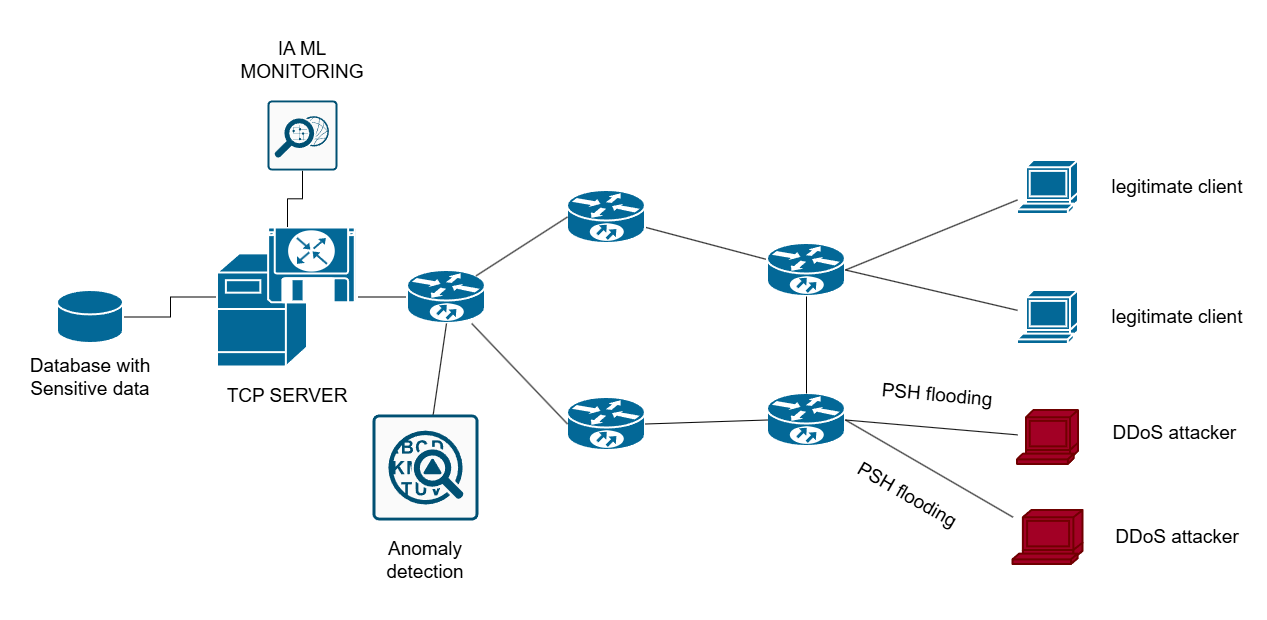

The diagram above was exported from draw.io. Its source (the exported page's mxGraphModel, read from the mxfile embedded in the PNG):
<mxGraphModel dx="2078" dy="1829" grid="1" gridSize="10" guides="1" tooltips="1" connect="1" arrows="1" fold="1" page="1" pageScale="1" pageWidth="827" pageHeight="1169" math="0" shadow="0">
  <root>
    <mxCell id="0" />
    <mxCell id="1" parent="0" />
    <mxCell id="o58HBRLsA1x9hho0q3MR-11" style="edgeStyle=orthogonalEdgeStyle;rounded=0;orthogonalLoop=1;jettySize=auto;html=1;endArrow=none;endFill=0;" parent="1" source="o58HBRLsA1x9hho0q3MR-2" target="o58HBRLsA1x9hho0q3MR-5" edge="1">
      <mxGeometry relative="1" as="geometry" />
    </mxCell>
    <mxCell id="o58HBRLsA1x9hho0q3MR-23" style="edgeStyle=orthogonalEdgeStyle;shape=connector;rounded=0;orthogonalLoop=1;jettySize=auto;html=1;strokeColor=default;align=center;verticalAlign=middle;fontFamily=Helvetica;fontSize=11;fontColor=default;labelBackgroundColor=default;endArrow=none;endFill=0;" parent="1" source="o58HBRLsA1x9hho0q3MR-2" target="o58HBRLsA1x9hho0q3MR-22" edge="1">
      <mxGeometry relative="1" as="geometry" />
    </mxCell>
    <mxCell id="o58HBRLsA1x9hho0q3MR-2" value="" style="shape=mxgraph.cisco.servers.software_based_server;sketch=0;html=1;pointerEvents=1;dashed=0;fillColor=#036897;strokeColor=#ffffff;strokeWidth=2;verticalLabelPosition=bottom;verticalAlign=top;align=center;outlineConnect=0;" parent="1" vertex="1">
      <mxGeometry x="120" y="186.5" width="140" height="140" as="geometry" />
    </mxCell>
    <mxCell id="o58HBRLsA1x9hho0q3MR-15" style="shape=connector;rounded=0;orthogonalLoop=1;jettySize=auto;html=1;strokeColor=default;align=center;verticalAlign=middle;fontFamily=Helvetica;fontSize=11;fontColor=default;labelBackgroundColor=default;endArrow=none;endFill=0;" parent="1" source="o58HBRLsA1x9hho0q3MR-4" target="o58HBRLsA1x9hho0q3MR-7" edge="1">
      <mxGeometry relative="1" as="geometry" />
    </mxCell>
    <mxCell id="o58HBRLsA1x9hho0q3MR-4" value="" style="shape=mxgraph.cisco.routers.10700;sketch=0;html=1;pointerEvents=1;dashed=0;fillColor=#036897;strokeColor=#ffffff;strokeWidth=2;verticalLabelPosition=bottom;verticalAlign=top;align=center;outlineConnect=0;" parent="1" vertex="1">
      <mxGeometry x="470" y="150" width="78" height="53" as="geometry" />
    </mxCell>
    <mxCell id="o58HBRLsA1x9hho0q3MR-5" value="" style="shape=mxgraph.cisco.routers.10700;sketch=0;html=1;pointerEvents=1;dashed=0;fillColor=#036897;strokeColor=#ffffff;strokeWidth=2;verticalLabelPosition=bottom;verticalAlign=top;align=center;outlineConnect=0;" parent="1" vertex="1">
      <mxGeometry x="310" y="230" width="78" height="53" as="geometry" />
    </mxCell>
    <mxCell id="o58HBRLsA1x9hho0q3MR-6" value="" style="shape=mxgraph.cisco.routers.10700;sketch=0;html=1;pointerEvents=1;dashed=0;fillColor=#036897;strokeColor=#ffffff;strokeWidth=2;verticalLabelPosition=bottom;verticalAlign=top;align=center;outlineConnect=0;" parent="1" vertex="1">
      <mxGeometry x="470" y="357" width="78" height="53" as="geometry" />
    </mxCell>
    <mxCell id="o58HBRLsA1x9hho0q3MR-7" value="" style="shape=mxgraph.cisco.routers.10700;sketch=0;html=1;pointerEvents=1;dashed=0;fillColor=#036897;strokeColor=#ffffff;strokeWidth=2;verticalLabelPosition=bottom;verticalAlign=top;align=center;outlineConnect=0;" parent="1" vertex="1">
      <mxGeometry x="670" y="203" width="78" height="53" as="geometry" />
    </mxCell>
    <mxCell id="o58HBRLsA1x9hho0q3MR-8" value="" style="shape=mxgraph.cisco.computers_and_peripherals.terminal;sketch=0;html=1;pointerEvents=1;dashed=0;fillColor=#036897;strokeColor=#ffffff;strokeWidth=2;verticalLabelPosition=bottom;verticalAlign=top;align=center;outlineConnect=0;" parent="1" vertex="1">
      <mxGeometry x="920" y="120" width="61" height="54" as="geometry" />
    </mxCell>
    <mxCell id="o58HBRLsA1x9hho0q3MR-9" value="" style="shape=mxgraph.cisco.computers_and_peripherals.terminal;sketch=0;html=1;pointerEvents=1;dashed=0;fillColor=#036897;strokeColor=#ffffff;strokeWidth=2;verticalLabelPosition=bottom;verticalAlign=top;align=center;outlineConnect=0;" parent="1" vertex="1">
      <mxGeometry x="920" y="250" width="61" height="54" as="geometry" />
    </mxCell>
    <mxCell id="o58HBRLsA1x9hho0q3MR-10" value="" style="shape=mxgraph.cisco.computers_and_peripherals.terminal;sketch=0;html=1;pointerEvents=1;dashed=0;fillColor=#a20025;strokeColor=#6F0000;strokeWidth=2;verticalLabelPosition=bottom;verticalAlign=top;align=center;outlineConnect=0;fontColor=#ffffff;" parent="1" vertex="1">
      <mxGeometry x="920" y="370" width="61" height="54" as="geometry" />
    </mxCell>
    <mxCell id="o58HBRLsA1x9hho0q3MR-12" style="shape=connector;rounded=0;orthogonalLoop=1;jettySize=auto;html=1;exitX=0.88;exitY=0.1;exitDx=0;exitDy=0;exitPerimeter=0;entryX=0;entryY=0.5;entryDx=0;entryDy=0;entryPerimeter=0;strokeColor=default;align=center;verticalAlign=middle;fontFamily=Helvetica;fontSize=11;fontColor=default;labelBackgroundColor=default;endArrow=none;endFill=0;" parent="1" source="o58HBRLsA1x9hho0q3MR-5" target="o58HBRLsA1x9hho0q3MR-4" edge="1">
      <mxGeometry relative="1" as="geometry" />
    </mxCell>
    <mxCell id="o58HBRLsA1x9hho0q3MR-13" style="shape=connector;rounded=0;orthogonalLoop=1;jettySize=auto;html=1;entryX=0;entryY=0.5;entryDx=0;entryDy=0;entryPerimeter=0;strokeColor=default;align=center;verticalAlign=middle;fontFamily=Helvetica;fontSize=11;fontColor=default;labelBackgroundColor=default;endArrow=none;endFill=0;" parent="1" source="o58HBRLsA1x9hho0q3MR-5" target="o58HBRLsA1x9hho0q3MR-6" edge="1">
      <mxGeometry relative="1" as="geometry" />
    </mxCell>
    <mxCell id="o58HBRLsA1x9hho0q3MR-21" style="edgeStyle=orthogonalEdgeStyle;shape=connector;rounded=0;orthogonalLoop=1;jettySize=auto;html=1;strokeColor=default;align=center;verticalAlign=middle;fontFamily=Helvetica;fontSize=11;fontColor=default;labelBackgroundColor=default;endArrow=none;endFill=0;" parent="1" source="o58HBRLsA1x9hho0q3MR-20" target="o58HBRLsA1x9hho0q3MR-2" edge="1">
      <mxGeometry relative="1" as="geometry" />
    </mxCell>
    <mxCell id="o58HBRLsA1x9hho0q3MR-20" value="" style="sketch=0;points=[[0.015,0.015,0],[0.985,0.015,0],[0.985,0.985,0],[0.015,0.985,0],[0.25,0,0],[0.5,0,0],[0.75,0,0],[1,0.25,0],[1,0.5,0],[1,0.75,0],[0.75,1,0],[0.5,1,0],[0.25,1,0],[0,0.75,0],[0,0.5,0],[0,0.25,0]];verticalLabelPosition=bottom;html=1;verticalAlign=top;aspect=fixed;align=center;pointerEvents=1;shape=mxgraph.cisco19.rect;prIcon=monitoring;fillColor=#FAFAFA;strokeColor=#005073;fontFamily=Helvetica;fontSize=11;fontColor=default;labelBackgroundColor=default;" parent="1" vertex="1">
      <mxGeometry x="170" y="60" width="70" height="70" as="geometry" />
    </mxCell>
    <mxCell id="o58HBRLsA1x9hho0q3MR-22" value="" style="shape=mxgraph.cisco.storage.relational_database;sketch=0;html=1;pointerEvents=1;dashed=0;fillColor=#036897;strokeColor=#ffffff;strokeWidth=2;verticalLabelPosition=bottom;verticalAlign=top;align=center;outlineConnect=0;fontFamily=Helvetica;fontSize=11;fontColor=default;labelBackgroundColor=default;" parent="1" vertex="1">
      <mxGeometry x="-40" y="250" width="66" height="53" as="geometry" />
    </mxCell>
    <mxCell id="o58HBRLsA1x9hho0q3MR-24" value="" style="shape=mxgraph.cisco.computers_and_peripherals.terminal;sketch=0;html=1;pointerEvents=1;dashed=0;fillColor=#a20025;strokeColor=#6F0000;strokeWidth=2;verticalLabelPosition=bottom;verticalAlign=top;align=center;outlineConnect=0;fontColor=#ffffff;" parent="1" vertex="1">
      <mxGeometry x="915.5" y="470" width="70" height="54" as="geometry" />
    </mxCell>
    <mxCell id="o58HBRLsA1x9hho0q3MR-26" style="shape=connector;rounded=0;orthogonalLoop=1;jettySize=auto;html=1;entryX=1;entryY=0.5;entryDx=0;entryDy=0;entryPerimeter=0;strokeColor=default;align=center;verticalAlign=middle;fontFamily=Helvetica;fontSize=11;fontColor=default;labelBackgroundColor=default;endArrow=none;endFill=0;" parent="1" source="o58HBRLsA1x9hho0q3MR-8" target="o58HBRLsA1x9hho0q3MR-7" edge="1">
      <mxGeometry relative="1" as="geometry" />
    </mxCell>
    <mxCell id="o58HBRLsA1x9hho0q3MR-27" style="shape=connector;rounded=0;orthogonalLoop=1;jettySize=auto;html=1;entryX=1;entryY=0.5;entryDx=0;entryDy=0;entryPerimeter=0;strokeColor=default;align=center;verticalAlign=middle;fontFamily=Helvetica;fontSize=11;fontColor=default;labelBackgroundColor=default;endArrow=none;endFill=0;" parent="1" source="o58HBRLsA1x9hho0q3MR-9" target="o58HBRLsA1x9hho0q3MR-7" edge="1">
      <mxGeometry relative="1" as="geometry" />
    </mxCell>
    <mxCell id="o58HBRLsA1x9hho0q3MR-30" value="&lt;font style=&quot;font-size: 19px;&quot;&gt;IA ML MONITORING&lt;/font&gt;" style="text;html=1;whiteSpace=wrap;strokeColor=none;fillColor=none;align=center;verticalAlign=middle;rounded=0;fontFamily=Helvetica;fontSize=11;fontColor=default;labelBackgroundColor=default;" parent="1" vertex="1">
      <mxGeometry x="135" y="-20" width="140" height="80" as="geometry" />
    </mxCell>
    <mxCell id="o58HBRLsA1x9hho0q3MR-31" value="&lt;font style=&quot;font-size: 19px;&quot;&gt;Database with Sensitive data&lt;/font&gt;" style="text;html=1;whiteSpace=wrap;strokeColor=none;fillColor=none;align=center;verticalAlign=middle;rounded=0;fontFamily=Helvetica;fontSize=11;fontColor=default;labelBackgroundColor=default;" parent="1" vertex="1">
      <mxGeometry x="-77" y="320" width="140" height="33" as="geometry" />
    </mxCell>
    <mxCell id="o58HBRLsA1x9hho0q3MR-32" value="&lt;font style=&quot;font-size: 19px;&quot;&gt;TCP SERVER&lt;/font&gt;" style="text;html=1;whiteSpace=wrap;strokeColor=none;fillColor=none;align=center;verticalAlign=middle;rounded=0;fontFamily=Helvetica;fontSize=11;fontColor=default;labelBackgroundColor=default;" parent="1" vertex="1">
      <mxGeometry x="120" y="339.5" width="140" height="33" as="geometry" />
    </mxCell>
    <mxCell id="o58HBRLsA1x9hho0q3MR-34" value="&lt;font style=&quot;font-size: 19px;&quot;&gt;DDoS attacker&amp;nbsp;&lt;/font&gt;" style="text;html=1;whiteSpace=wrap;strokeColor=none;fillColor=none;align=center;verticalAlign=middle;rounded=0;fontFamily=Helvetica;fontSize=11;fontColor=default;labelBackgroundColor=default;" parent="1" vertex="1">
      <mxGeometry x="1010" y="353" width="140" height="80" as="geometry" />
    </mxCell>
    <mxCell id="o58HBRLsA1x9hho0q3MR-35" value="&lt;font style=&quot;font-size: 19px;&quot;&gt;DDoS attacker&lt;/font&gt;" style="text;html=1;whiteSpace=wrap;strokeColor=none;fillColor=none;align=center;verticalAlign=middle;rounded=0;fontFamily=Helvetica;fontSize=11;fontColor=default;labelBackgroundColor=default;" parent="1" vertex="1">
      <mxGeometry x="1010" y="457" width="140" height="80" as="geometry" />
    </mxCell>
    <mxCell id="o58HBRLsA1x9hho0q3MR-36" value="&lt;font style=&quot;font-size: 19px;&quot;&gt;legitimate client&lt;/font&gt;" style="text;html=1;whiteSpace=wrap;strokeColor=none;fillColor=none;align=center;verticalAlign=middle;rounded=0;fontFamily=Helvetica;fontSize=11;fontColor=default;labelBackgroundColor=default;" parent="1" vertex="1">
      <mxGeometry x="1010" y="237" width="140" height="80" as="geometry" />
    </mxCell>
    <mxCell id="o58HBRLsA1x9hho0q3MR-37" value="&lt;font style=&quot;font-size: 19px;&quot;&gt;legitimate client&lt;/font&gt;" style="text;html=1;whiteSpace=wrap;strokeColor=none;fillColor=none;align=center;verticalAlign=middle;rounded=0;fontFamily=Helvetica;fontSize=11;fontColor=default;labelBackgroundColor=default;" parent="1" vertex="1">
      <mxGeometry x="1010" y="107" width="140" height="80" as="geometry" />
    </mxCell>
    <mxCell id="o58HBRLsA1x9hho0q3MR-38" value="" style="shape=mxgraph.cisco.routers.10700;sketch=0;html=1;pointerEvents=1;dashed=0;fillColor=#036897;strokeColor=#ffffff;strokeWidth=2;verticalLabelPosition=bottom;verticalAlign=top;align=center;outlineConnect=0;" parent="1" vertex="1">
      <mxGeometry x="670" y="353" width="78" height="53" as="geometry" />
    </mxCell>
    <mxCell id="o58HBRLsA1x9hho0q3MR-39" style="shape=connector;rounded=0;orthogonalLoop=1;jettySize=auto;html=1;entryX=1;entryY=0.5;entryDx=0;entryDy=0;entryPerimeter=0;strokeColor=default;align=center;verticalAlign=middle;fontFamily=Helvetica;fontSize=11;fontColor=default;labelBackgroundColor=default;endArrow=none;endFill=0;" parent="1" source="o58HBRLsA1x9hho0q3MR-10" target="o58HBRLsA1x9hho0q3MR-38" edge="1">
      <mxGeometry relative="1" as="geometry" />
    </mxCell>
    <mxCell id="o58HBRLsA1x9hho0q3MR-40" style="edgeStyle=none;shape=connector;rounded=0;orthogonalLoop=1;jettySize=auto;html=1;entryX=1;entryY=0.5;entryDx=0;entryDy=0;entryPerimeter=0;strokeColor=default;align=center;verticalAlign=middle;fontFamily=Helvetica;fontSize=11;fontColor=default;labelBackgroundColor=default;endArrow=none;endFill=0;" parent="1" source="o58HBRLsA1x9hho0q3MR-24" target="o58HBRLsA1x9hho0q3MR-38" edge="1">
      <mxGeometry relative="1" as="geometry" />
    </mxCell>
    <mxCell id="o58HBRLsA1x9hho0q3MR-41" style="edgeStyle=none;shape=connector;rounded=0;orthogonalLoop=1;jettySize=auto;html=1;entryX=0;entryY=0.5;entryDx=0;entryDy=0;entryPerimeter=0;strokeColor=default;align=center;verticalAlign=middle;fontFamily=Helvetica;fontSize=11;fontColor=default;labelBackgroundColor=default;endArrow=none;endFill=0;exitX=1;exitY=0.5;exitDx=0;exitDy=0;exitPerimeter=0;" parent="1" source="o58HBRLsA1x9hho0q3MR-6" target="o58HBRLsA1x9hho0q3MR-38" edge="1">
      <mxGeometry relative="1" as="geometry" />
    </mxCell>
    <mxCell id="o58HBRLsA1x9hho0q3MR-42" style="edgeStyle=none;shape=connector;rounded=0;orthogonalLoop=1;jettySize=auto;html=1;entryX=0.5;entryY=0;entryDx=0;entryDy=0;entryPerimeter=0;strokeColor=default;align=center;verticalAlign=middle;fontFamily=Helvetica;fontSize=11;fontColor=default;labelBackgroundColor=default;endArrow=none;endFill=0;" parent="1" source="o58HBRLsA1x9hho0q3MR-7" target="o58HBRLsA1x9hho0q3MR-38" edge="1">
      <mxGeometry relative="1" as="geometry" />
    </mxCell>
    <mxCell id="o58HBRLsA1x9hho0q3MR-43" value="&lt;span style=&quot;font-size: 19px;&quot;&gt;PSH flooding&lt;/span&gt;" style="text;html=1;whiteSpace=wrap;strokeColor=none;fillColor=none;align=center;verticalAlign=middle;rounded=0;fontFamily=Helvetica;fontSize=11;fontColor=default;labelBackgroundColor=default;rotation=5;" parent="1" vertex="1">
      <mxGeometry x="780" y="336.5" width="120" height="36" as="geometry" />
    </mxCell>
    <mxCell id="o58HBRLsA1x9hho0q3MR-44" value="&lt;span style=&quot;font-size: 19px;&quot;&gt;PSH flooding&lt;/span&gt;" style="text;html=1;whiteSpace=wrap;strokeColor=none;fillColor=none;align=center;verticalAlign=middle;rounded=0;fontFamily=Helvetica;fontSize=11;fontColor=default;labelBackgroundColor=default;rotation=30;" parent="1" vertex="1">
      <mxGeometry x="750.0004852549625" y="437.0008491305109" width="120" height="36" as="geometry" />
    </mxCell>
    <mxCell id="o58HBRLsA1x9hho0q3MR-45" value="" style="sketch=0;points=[[0.015,0.015,0],[0.985,0.015,0],[0.985,0.985,0],[0.015,0.985,0],[0.25,0,0],[0.5,0,0],[0.75,0,0],[1,0.25,0],[1,0.5,0],[1,0.75,0],[0.75,1,0],[0.5,1,0],[0.25,1,0],[0,0.75,0],[0,0.5,0],[0,0.25,0]];verticalLabelPosition=bottom;html=1;verticalAlign=top;aspect=fixed;align=center;pointerEvents=1;shape=mxgraph.cisco19.rect;prIcon=anomaly_detection;fillColor=#FAFAFA;strokeColor=#005073;fontFamily=Helvetica;fontSize=11;fontColor=default;labelBackgroundColor=default;" parent="1" vertex="1">
      <mxGeometry x="275" y="374" width="106" height="106" as="geometry" />
    </mxCell>
    <mxCell id="o58HBRLsA1x9hho0q3MR-46" value="&lt;font style=&quot;font-size: 19px;&quot;&gt;Anomaly detection&lt;/font&gt;" style="text;html=1;whiteSpace=wrap;strokeColor=none;fillColor=none;align=center;verticalAlign=middle;rounded=0;fontFamily=Helvetica;fontSize=11;fontColor=default;labelBackgroundColor=default;" parent="1" vertex="1">
      <mxGeometry x="258" y="480" width="140" height="80" as="geometry" />
    </mxCell>
    <mxCell id="o58HBRLsA1x9hho0q3MR-47" style="edgeStyle=none;shape=connector;rounded=0;orthogonalLoop=1;jettySize=auto;html=1;entryX=0.5;entryY=1;entryDx=0;entryDy=0;entryPerimeter=0;strokeColor=default;align=center;verticalAlign=middle;fontFamily=Helvetica;fontSize=11;fontColor=default;labelBackgroundColor=default;endArrow=none;endFill=0;" parent="1" source="o58HBRLsA1x9hho0q3MR-45" target="o58HBRLsA1x9hho0q3MR-5" edge="1">
      <mxGeometry relative="1" as="geometry" />
    </mxCell>
  </root>
</mxGraphModel>